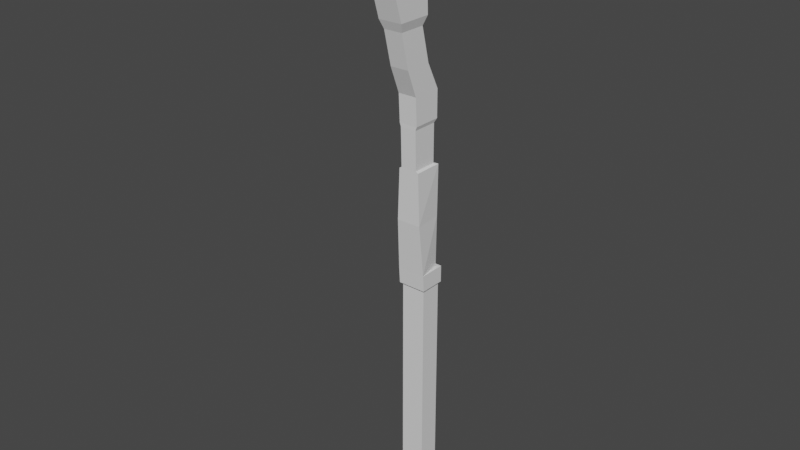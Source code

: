 # Source: Gun.blend  (saved by Blender 3.0.42; exported with 4.5.12 LTS)
import bpy
from mathutils import Matrix  # noqa: F401  (used for matrix-valued properties, if any)

bpy.ops.wm.read_factory_settings(use_empty=True)
scene = bpy.context.scene
scene.name = 'Scene'

# ---- collections
col_collection = bpy.data.collections.new('Collection'); scene.collection.children.link(col_collection)

# ---- materials (node trees are filled in below, after node groups)
mat_material = bpy.data.materials.new('Material')
mat_material.alpha_threshold = 0.0
mat_material.use_transparent_shadow = False
mat_material.line_color = (0.0, 0.0, 0.0, 1.0)

# ---- material node trees
mat_material.use_nodes = True; mat_material.node_tree.nodes.clear()
_N = mat_material.node_tree.nodes; _L = mat_material.node_tree.links
n0 = _N.new('ShaderNodeOutputMaterial'); n0.name = 'Material Output'; n0.location = (300, 300)
n1 = _N.new('ShaderNodeBsdfPrincipled'); n1.name = 'Principled BSDF'; n1.location = (10, 300)
n1.distribution = 'GGX'
n1.subsurface_method = 'RANDOM_WALK_SKIN'
n1.inputs[2].default_value = 0.4
n1.inputs[3].default_value = 1.45
n1.inputs[27].default_value = (0.0, 0.0, 0.0, 1.0)
n1.inputs[28].default_value = 1.0
_L.new(n1.outputs[0], n0.inputs[0])
n0.is_active_output = True

# ---- world
world_world = bpy.data.worlds.new('World'); scene.world = world_world
world_world.use_nodes = True; world_world.node_tree.nodes.clear()
_N = world_world.node_tree.nodes; _L = world_world.node_tree.links
n0 = _N.new('ShaderNodeOutputWorld'); n0.name = 'World Output'; n0.location = (300, 300)
n1 = _N.new('ShaderNodeBackground'); n1.name = 'Background'; n1.location = (10, 300)
n1.inputs[0].default_value = (0.05088, 0.05088, 0.05088, 1.0)
_L.new(n1.outputs[0], n0.inputs[0])
n0.is_active_output = True
world_world.color = (0.05088, 0.05088, 0.05088)
world_world.use_sun_shadow = False
world_world.sun_shadow_jitter_overblur = 0.0

# ---- meshes
me_cube = bpy.data.meshes.new('Cube')
me_cube.from_pydata([(0.03829, 0.06822, -1.03), (0.03829, 0.0008835, -1.03), (0.03829, 0.06822, -0.3523), (0.03829, 0.0008835, -0.3523), (-0.03829, 0.06822, -1.03), (-0.03829, 0.0008835, -1.03), (-0.03829, 0.06822, -0.3523), (-0.03829, 0.0008835, -0.3523), (0.02797, 0.009959, -1.073), (-0.02797, 0.009959, -1.073), (0.02797, 0.05914, -1.073), (-0.02797, 0.05914, -1.073), (-0.04467, -0.006447, -0.3523), (-0.04467, 0.07383, -0.3523), (0.04467, 0.07383, -0.3523), (0.04467, -0.006447, -0.3523), (-0.04467, -0.009881, -0.2998), (-0.04467, 0.07383, -0.2998), (0.04467, 0.07383, -0.2998), (0.04467, -0.009881, -0.2998), (-0.03285, 0.06533, -0.1376), (-0.03285, 0.06276, -0.2998), (0.03285, 0.06276, -0.2998), (0.03876, -0.02242, -0.1376), (-0.03285, -0.02242, 0.02468), (-0.03285, 0.06791, 0.02468), (0.03285, 0.06791, 0.02468), (0.03285, -0.02242, 0.02468), (0.03285, 0.06533, -0.1376), (-0.03876, -0.02242, -0.1376), (-0.02549, -0.02242, 0.02932), (-0.02549, 0.0547, 0.02932), (0.02549, 0.0547, 0.02932), (0.02549, -0.02242, 0.02932), (-0.02549, -0.02551, 0.1497), (-0.02549, 0.0547, 0.1497), (0.02549, 0.0547, 0.1497), (0.02549, -0.02551, 0.1497), (-0.02938, -0.02551, 0.1613), (-0.02938, 0.06289, 0.1613), (0.02938, 0.06289, 0.1613), (0.02938, -0.02551, 0.1613), (-0.02938, -0.02984, 0.2472), (-0.02938, 0.06289, 0.2472), (0.02938, 0.06289, 0.2472), (0.02938, -0.02984, 0.2472), (-0.02938, -0.06235, 0.33), (-0.02938, 0.02184, 0.33), (0.02938, 0.02184, 0.33), (0.02938, -0.06235, 0.33), (-0.02938, -0.08831, 0.437), (-0.02938, -0.004129, 0.437), (0.02938, -0.004129, 0.437), (0.02938, -0.08831, 0.437), (-0.03725, -0.09959, 0.4642), (-0.03725, 0.007149, 0.4642), (0.03725, 0.007149, 0.4642), (0.03725, -0.09959, 0.4642), (-0.03725, -0.1812, 0.735), (-0.03725, -0.002124, 0.735), (0.03725, -0.002124, 0.735), (0.03725, -0.1812, 0.735), (-0.03725, -0.1936, 0.816), (-0.03725, -0.01943, 0.816), (0.03725, -0.01943, 0.816), (0.03725, -0.1936, 0.816)], [], [(0, 4, 6, 2), (6, 7, 12, 13), (7, 6, 4, 5), (5, 1, 3, 7), (1, 0, 2, 3), (5, 4, 11, 9), (9, 11, 10, 8), (1, 5, 9, 8), (4, 0, 10, 11), (0, 1, 8, 10), (12, 15, 19, 16), (7, 3, 15, 12), (2, 6, 13, 14), (3, 2, 14, 15), (18, 17, 21, 22), (15, 14, 18, 19), (14, 13, 17, 18), (13, 12, 16, 17), (28, 20, 25, 26), (16, 21, 17), (23, 28, 26, 27), (20, 29, 24, 25), (24, 27, 33, 30), (19, 23, 29, 16), (18, 22, 19), (23, 27, 24, 29), (21, 16, 29, 20), (19, 22, 28, 23), (22, 21, 20, 28), (30, 33, 37, 34), (27, 26, 32, 33), (26, 25, 31, 32), (25, 24, 30, 31), (36, 35, 39, 40), (33, 32, 36, 37), (32, 31, 35, 36), (31, 30, 34, 35), (38, 41, 45, 42), (35, 34, 38, 39), (34, 37, 41, 38), (37, 36, 40, 41), (45, 44, 48, 49), (41, 40, 44, 45), (40, 39, 43, 44), (39, 38, 42, 43), (48, 47, 51, 52), (44, 43, 47, 48), (43, 42, 46, 47), (42, 45, 49, 46), (50, 53, 57, 54), (47, 46, 50, 51), (46, 49, 53, 50), (49, 48, 52, 53), (56, 55, 59, 60), (53, 52, 56, 57), (52, 51, 55, 56), (51, 50, 54, 55), (60, 59, 63, 64), (55, 54, 58, 59), (54, 57, 61, 58), (57, 56, 60, 61), (65, 64, 63, 62), (59, 58, 62, 63), (58, 61, 65, 62), (61, 60, 64, 65)])
_uv = me_cube.uv_layers.new(name='UVMap')
_uv.uv.foreach_set('vector', [0.625, 0.5, 0.875, 0.5, 0.875, 0.75, 0.625, 0.75, 0.625, 0.0, 0.375, 0.0, 0.375, 0.0, 0.625, 0.0, 0.375, 0.0, 0.625, 0.0, 0.625, 0.25, 0.375, 0.25, 0.125, 0.5, 0.375, 0.5, 0.375, 0.75, 0.125, 0.75, 0.375, 0.5, 0.625, 0.5, 0.625, 0.75, 0.375, 0.75, 0.375, 0.25, 0.625, 0.25, 0.625, 0.25, 0.375, 0.25, 0.375, 0.25, 0.625, 0.25, 0.625, 0.5, 0.375, 0.5, 0.375, 0.5, 0.125, 0.5, 0.125, 0.5, 0.375, 0.5, 0.875, 0.5, 0.625, 0.5, 0.625, 0.5, 0.875, 0.5, 0.625, 0.5, 0.375, 0.5, 0.375, 0.5, 0.625, 0.5, 0.125, 0.75, 0.375, 0.75, 0.375, 0.75, 0.125, 0.75, 0.125, 0.75, 0.375, 0.75, 0.375, 0.75, 0.125, 0.75, 0.625, 0.75, 0.875, 0.75, 0.875, 0.75, 0.625, 0.75, 0.375, 0.75, 0.625, 0.75, 0.625, 0.75, 0.375, 0.75, 0.625, 0.75, 0.875, 0.75, 0.875, 0.75, 0.625, 0.75, 0.375, 0.75, 0.625, 0.75, 0.625, 0.75, 0.375, 0.75, 0.625, 0.75, 0.875, 0.75, 0.875, 0.75, 0.625, 0.75, 0.625, 0.0, 0.375, 0.0, 0.375, 0.0, 0.625, 0.0, 0.625, 0.75, 0.875, 0.75, 0.875, 0.75, 0.625, 0.75, 0.0, 0.0, 0.875, 0.75, 0.875, 0.75, 0.375, 0.75, 0.625, 0.75, 0.625, 0.75, 0.375, 0.75, 0.875, 0.75, 0.1875, 0.5, 0.375, 1.0, 0.875, 0.75, 0.375, 1.0, 0.375, 0.75, 0.375, 0.75, 0.375, 1.0, 0.375, 0.75, 0.375, 0.75, 0.1875, 0.5, 0.0, 0.0, 0.625, 0.75, 0.625, 0.75, 0.375, 0.75, 0.375, 0.75, 0.375, 0.75, 0.375, 1.0, 0.1875, 0.5, 0.875, 0.75, 0.0, 0.0, 0.1875, 0.5, 0.875, 0.75, 0.375, 0.75, 0.625, 0.75, 0.625, 0.75, 0.375, 0.75, 0.625, 0.75, 0.875, 0.75, 0.875, 0.75, 0.625, 0.75, 0.375, 1.0, 0.375, 0.75, 0.375, 0.75, 0.375, 1.0, 0.375, 0.75, 0.625, 0.75, 0.625, 0.75, 0.375, 0.75, 0.625, 0.75, 0.875, 0.75, 0.875, 0.75, 0.625, 0.75, 0.875, 0.75, 0.375, 1.0, 0.375, 1.0, 0.875, 0.75, 0.625, 0.75, 0.875, 0.75, 0.875, 0.75, 0.625, 0.75, 0.375, 0.75, 0.625, 0.75, 0.625, 0.75, 0.375, 0.75, 0.625, 0.75, 0.875, 0.75, 0.875, 0.75, 0.625, 0.75, 0.875, 0.75, 0.375, 1.0, 0.375, 1.0, 0.875, 0.75, 0.375, 1.0, 0.375, 0.75, 0.375, 0.75, 0.375, 1.0, 0.875, 0.75, 0.375, 1.0, 0.375, 1.0, 0.875, 0.75, 0.375, 1.0, 0.375, 0.75, 0.375, 0.75, 0.375, 1.0, 0.375, 0.75, 0.625, 0.75, 0.625, 0.75, 0.375, 0.75, 0.375, 0.75, 0.625, 0.75, 0.625, 0.75, 0.375, 0.75, 0.375, 0.75, 0.625, 0.75, 0.625, 0.75, 0.375, 0.75, 0.625, 0.75, 0.875, 0.75, 0.875, 0.75, 0.625, 0.75, 0.875, 0.75, 0.375, 1.0, 0.375, 1.0, 0.875, 0.75, 0.625, 0.75, 0.875, 0.75, 0.875, 0.75, 0.625, 0.75, 0.625, 0.75, 0.875, 0.75, 0.875, 0.75, 0.625, 0.75, 0.875, 0.75, 0.375, 1.0, 0.375, 1.0, 0.875, 0.75, 0.375, 1.0, 0.375, 0.75, 0.375, 0.75, 0.375, 1.0, 0.375, 1.0, 0.375, 0.75, 0.375, 0.75, 0.375, 1.0, 0.875, 0.75, 0.375, 1.0, 0.375, 1.0, 0.875, 0.75, 0.375, 1.0, 0.375, 0.75, 0.375, 0.75, 0.375, 1.0, 0.375, 0.75, 0.625, 0.75, 0.625, 0.75, 0.375, 0.75, 0.625, 0.75, 0.875, 0.75, 0.875, 0.75, 0.625, 0.75, 0.375, 0.75, 0.625, 0.75, 0.625, 0.75, 0.375, 0.75, 0.625, 0.75, 0.875, 0.75, 0.875, 0.75, 0.625, 0.75, 0.875, 0.75, 0.375, 1.0, 0.375, 1.0, 0.875, 0.75, 0.625, 0.75, 0.875, 0.75, 0.875, 0.75, 0.625, 0.75, 0.875, 0.75, 0.375, 1.0, 0.375, 1.0, 0.875, 0.75, 0.375, 1.0, 0.375, 0.75, 0.375, 0.75, 0.375, 1.0, 0.375, 0.75, 0.625, 0.75, 0.625, 0.75, 0.375, 0.75, 0.375, 0.75, 0.625, 0.75, 0.625, 1.0, 0.375, 1.0, 0.875, 0.75, 0.375, 1.0, 0.375, 1.0, 0.875, 0.75, 0.375, 1.0, 0.375, 0.75, 0.375, 0.75, 0.375, 1.0, 0.375, 0.75, 0.625, 0.75, 0.625, 0.75, 0.375, 0.75])
me_cube.materials.append(mat_material)
me_cube.use_remesh_preserve_volume = False
me_cube.use_remesh_preserve_attributes = False
me_cube.use_mirror_vertex_groups = False
me_cube.update()

# ---- objects
ob_cube = bpy.data.objects.new('Cube', me_cube)

# ---- transforms, parenting, visibility, modifiers, constraints
ob_cube.location = (0.0, 0.0, 0.0)
ob_cube.lock_rotations_4d = False
ob_cube.empty_display_type = 'ARROWS'
ob_cube.lineart.crease_threshold = 0.0

# ---- collection membership
col_collection.objects.link(ob_cube)

# ---- scene / render settings (as saved in the file)
scene.frame_start = 1; scene.frame_end = 250; scene.frame_set(1)
scene.render.engine = 'BLENDER_EEVEE_NEXT'
scene.cycles.sampling_pattern = 'TABULATED_SOBOL'
scene.cycles.use_light_tree = False
scene.view_settings.view_transform = 'Filmic'
bpy.context.view_layer.update()

# ---- added for rendering (the .blend has no active camera and no usable light): camera, sun
cam_auto = bpy.data.cameras.new('AutoCamera')
cam_auto.lens = 50.0
cam_auto.sensor_width = 36.0
cam_auto.clip_end = 1000.0
ob_auto_camera = bpy.data.objects.new('AutoCamera', cam_auto)
scene.collection.objects.link(ob_auto_camera)
ob_auto_camera.location = (1.76672, -2.17992, 1.28505)
ob_auto_camera.rotation_euler = (1.09748, -7.21219e-08, 0.694738)
scene.camera = ob_auto_camera
light_auto_sun = bpy.data.lights.new('AutoSun', 'SUN')
light_auto_sun.energy = 3.0
light_auto_sun.angle = 0.0523599
ob_auto_sun = bpy.data.objects.new('AutoSun', light_auto_sun)
scene.collection.objects.link(ob_auto_sun)
ob_auto_sun.rotation_euler = (0.872665, 0.174533, 0.523599)
bpy.context.view_layer.update()
